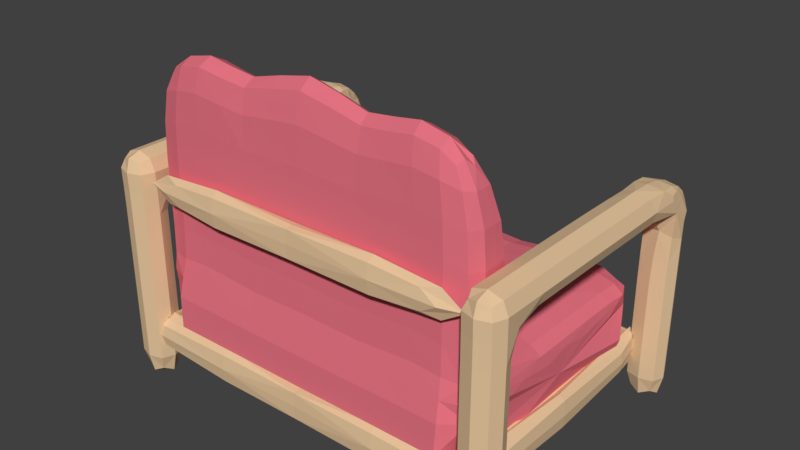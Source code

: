 # Source: sofa3.blend  (saved by Blender 2.79.0; exported with 4.5.12 LTS)
import bpy
from mathutils import Matrix  # noqa: F401  (used for matrix-valued properties, if any)

bpy.ops.wm.read_factory_settings(use_empty=True)
scene = bpy.context.scene
scene.name = 'Scene'

# ---- collections
col_collection_1 = bpy.data.collections.new('Collection 1'); scene.collection.children.link(col_collection_1)

# ---- materials (node trees are filled in below, after node groups)
mat_material = bpy.data.materials.new('Material')
mat_material.alpha_threshold = 0.0
mat_material.use_transparent_shadow = False
mat_material.diffuse_color = (0.7962, 0.5624, 0.3385, 1.0)
mat_material.roughness = 0.5
mat_material.line_color = (0.0, 0.0, 0.0, 1.0)
mat_material_001 = bpy.data.materials.new('Material.001')
mat_material_001.alpha_threshold = 0.0
mat_material_001.use_transparent_shadow = False
mat_material_001.diffuse_color = (0.7981, 0.1745, 0.2258, 1.0)
mat_material_001.roughness = 0.5

# ---- material node trees

# ---- world
world_world = bpy.data.worlds.new('World'); scene.world = world_world
world_world.color = (0.05088, 0.05088, 0.05088)
world_world.use_sun_shadow = False
world_world.sun_shadow_jitter_overblur = 0.0
world_world.cycles.sampling_method = 'MANUAL'

# ---- meshes
me_cube = bpy.data.meshes.new('Cube')
me_cube.from_pydata([(2.702, -1.629, 0.1765), (2.702, -1.644, 2.308), (2.96, -1.636, 2.155), (2.702, -1.83, 2.155), (2.702, 1.621, 0.4048), (2.443, -1.636, 2.155), (2.443, -1.118, 2.155), (2.443, -0.4684, 2.155), (2.443, 0.1814, 2.154), (2.439, 1.38, 2.086), (2.96, 0.1814, 2.154), (2.96, -0.4684, 2.155), (2.96, -1.118, 2.155), (2.702, 0.1742, 2.307), (2.702, -0.4756, 2.308), (2.702, -1.125, 2.308), (2.702, 1.445, 0.1767), (2.959, 1.445, 0.4048), (2.96, 1.445, 0.8612), (2.702, 1.269, 0.4048), (2.702, 1.269, 0.8611), (2.702, 1.269, 1.318), (2.702, 0.891, 2.001), (2.702, 0.1886, 2.001), (2.702, -0.4612, 2.003), (2.702, -1.111, 2.003), (2.702, -1.436, 1.775), (2.702, -1.436, 1.318), (2.702, -1.436, 0.8613), (2.702, -1.436, 0.4048), (2.443, -1.629, 0.4048), (2.443, -1.629, 0.8613), (2.443, -1.629, 1.318), (2.443, -1.629, 1.775), (2.702, 1.621, 1.318), (2.702, 1.621, 0.8613), (2.444, 1.445, 0.4048), (2.444, 1.445, 0.8612), (2.443, 1.445, 1.318), (2.702, -1.823, 0.4048), (2.702, -1.823, 0.8613), (2.702, -1.823, 1.318), (2.702, -1.823, 1.775), (2.96, -1.629, 0.4048), (2.96, -1.629, 0.8613), (2.96, -1.629, 1.318), (2.96, -1.629, 1.775), (1.249, 1.495, 0.6401), (2.498, 1.398, 0.6401), (1.249, 1.301, 0.6401), (1.249, 1.398, 0.4713), (1.249, 1.398, 0.8088), (1.249, -1.566, 0.6401), (2.498, -1.67, 0.6401), (1.249, -1.773, 0.6401), (1.249, -1.67, 0.4713), (1.249, -1.67, 0.8088), (1.23, -1.561, 2.068), (2.46, -1.665, 2.068), (1.23, -1.764, 2.068), (1.23, -1.662, 1.899), (1.23, -1.662, 2.236), (2.545, -1.692, 0.6401), (2.442, -0.1707, 0.6549), (2.545, 1.366, 0.6549), (2.649, -0.1551, 0.6401), (2.545, -0.1707, 0.4861), (2.545, -0.1551, 0.8088), (0.3976, -0.1778, 0.4928), (2.441, -0.1551, 0.8088), (1.249, -1.566, 0.8088), (1.249, 1.301, 0.8088), (2.102, -1.692, 0.8051), (0.3765, 1.361, 0.8267), (2.497, -0.09896, 0.9719), (0.3768, 1.367, 1.23), (2.48, 1.072, 1.242), (0.3714, 1.084, 1.345), (0.3714, 0.395, 1.382), (2.479, 0.4095, 1.26), (2.018, 0.4046, 1.391), (1.17, 0.402, 1.399), (2.011, 1.09, 1.358), (1.161, 1.089, 1.364), (2.033, 1.374, 1.238), (1.171, 1.374, 1.239), (0.4314, -1.629, 1.254), (1.294, -1.629, 1.264), (2.033, 1.375, 0.8167), (1.17, 1.368, 0.8234), (0.4309, -1.692, 0.8051), (1.293, -1.692, 0.8051), (2.039, -0.1672, 0.4828), (1.216, -0.1743, 0.4895), (2.47, -1.242, 1.266), (2.103, -1.629, 1.262), (1.161, -0.8787, 1.696), (2.072, -1.566, 1.693), (0.3714, -0.8792, 1.677), (2.002, -0.8776, 1.691), (1.275, -1.566, 1.696), (2.434, -1.067, 1.651), (0.4253, -1.566, 1.677), (2.443, -1.376, 1.653), (0.3714, -0.9366, 2.303), (1.161, -0.936, 2.322), (1.275, -1.566, 2.322), (2.434, -1.096, 2.277), (2.002, -0.935, 2.317), (2.443, -1.376, 2.279), (0.4253, -1.566, 2.303), (2.072, -1.566, 2.319), (2.316, -1.21, 2.839), (1.93, -1.102, 2.898), (2.324, -1.404, 2.841), (0.4443, -1.541, 2.913), (1.992, -1.552, 2.9), (0.3961, -1.092, 2.913), (1.172, -1.101, 2.903), (1.274, -1.55, 2.903), (1.949, -1.369, 3.146), (1.228, -1.371, 3.165), (0.4421, -1.353, 3.204), (2.691, 1.492, 2.148), (2.953, 1.207, 2.22), (2.436, 1.207, 2.22), (2.443, 1.539, 1.973), (2.691, 1.2, 2.267), (2.702, 1.595, 1.958), (2.96, 1.445, 1.318), (2.702, 0.7424, 2.307), (2.96, 0.8167, 2.154), (2.96, 1.158, 2.146), (2.96, 1.445, 1.735), (2.954, 1.368, 2.107), (2.443, 0.9592, 2.124), (2.443, 1.412, 1.824), (2.702, 1.621, 1.696), (2.753, 1.269, 1.82), (2.96, 1.486, 1.973), (1.17, -0.448, 1.399), (2.013, -0.4464, 1.393), (2.474, -0.4529, 1.254), (0.3714, -0.4545, 1.382), (-2.702, -1.629, 0.1765), (-2.702, -1.644, 2.308), (-2.96, -1.636, 2.155), (-2.702, -1.83, 2.155), (-2.702, 1.621, 0.4048), (-2.443, -1.636, 2.155), (-2.443, -1.118, 2.155), (-2.443, -0.4684, 2.155), (-2.443, 0.1814, 2.154), (-2.439, 1.38, 2.086), (-2.96, 0.1814, 2.154), (-2.96, -0.4684, 2.155), (-2.96, -1.118, 2.155), (-2.702, 0.1742, 2.307), (-2.702, -0.4756, 2.308), (-2.702, -1.125, 2.308), (-2.702, 1.445, 0.1767), (-2.959, 1.445, 0.4048), (-2.96, 1.445, 0.8612), (-2.702, 1.269, 0.4048), (-2.702, 1.269, 0.8611), (-2.702, 1.269, 1.318), (-2.702, 0.891, 2.001), (-2.702, 0.1886, 2.001), (-2.702, -0.4612, 2.003), (-2.702, -1.111, 2.003), (-2.702, -1.436, 1.775), (-2.702, -1.436, 1.318), (-2.702, -1.436, 0.8613), (-2.702, -1.436, 0.4048), (-2.443, -1.629, 0.4048), (-2.443, -1.629, 0.8613), (-2.443, -1.629, 1.318), (-2.443, -1.629, 1.775), (-2.702, 1.621, 1.318), (-2.702, 1.621, 0.8613), (-2.444, 1.445, 0.4048), (-2.444, 1.445, 0.8612), (-2.443, 1.445, 1.318), (-2.702, -1.823, 0.4048), (-2.702, -1.823, 0.8613), (-2.702, -1.823, 1.318), (-2.702, -1.823, 1.775), (-2.96, -1.629, 0.4048), (-2.96, -1.629, 0.8613), (-2.96, -1.629, 1.318), (-2.96, -1.629, 1.775), (0.0, 1.398, 0.6401), (-1.249, 1.495, 0.6401), (-2.498, 1.398, 0.6401), (-1.249, 1.301, 0.6401), (-1.249, 1.398, 0.4713), (-1.249, 1.398, 0.8088), (0.0, -1.67, 0.6401), (-1.249, -1.566, 0.6401), (-2.498, -1.67, 0.6401), (-1.249, -1.773, 0.6401), (-1.249, -1.67, 0.4713), (-1.249, -1.67, 0.8088), (0.0, -1.66, 2.068), (-1.23, -1.561, 2.068), (-2.46, -1.665, 2.068), (-1.23, -1.764, 2.068), (-1.23, -1.662, 1.899), (-1.23, -1.662, 2.236), (-2.545, -1.692, 0.6401), (-2.442, -0.1707, 0.6549), (-2.545, 1.366, 0.6549), (-2.649, -0.1551, 0.6401), (-2.545, -0.1707, 0.4861), (-2.545, -0.1551, 0.8088), (-0.3976, -0.1778, 0.4928), (-2.441, -0.1551, 0.8088), (-1.249, -1.566, 0.8088), (-1.249, 1.301, 0.8088), (-2.102, -1.692, 0.8051), (-0.3765, 1.361, 0.8267), (-2.497, -0.09896, 0.9719), (-0.3768, 1.367, 1.23), (-2.48, 1.072, 1.242), (-0.3714, 1.084, 1.345), (-0.3714, 0.395, 1.382), (-2.479, 0.4095, 1.26), (-2.018, 0.4046, 1.391), (-1.17, 0.402, 1.399), (-2.011, 1.09, 1.358), (-1.161, 1.089, 1.364), (-2.033, 1.374, 1.238), (-1.171, 1.374, 1.239), (-0.4314, -1.629, 1.254), (-1.294, -1.629, 1.264), (-2.033, 1.375, 0.8167), (-1.17, 1.368, 0.8234), (-0.4309, -1.692, 0.8051), (-1.293, -1.692, 0.8051), (-2.039, -0.1672, 0.4828), (-1.216, -0.1743, 0.4895), (-2.47, -1.242, 1.266), (-2.103, -1.629, 1.262), (-1.161, -0.8787, 1.696), (-2.072, -1.566, 1.693), (-0.3714, -0.8792, 1.677), (-2.002, -0.8776, 1.691), (-1.275, -1.566, 1.696), (-2.434, -1.067, 1.651), (-0.4253, -1.566, 1.677), (-2.443, -1.376, 1.653), (-0.3714, -0.9366, 2.303), (-1.161, -0.936, 2.322), (-1.275, -1.566, 2.322), (-2.434, -1.096, 2.277), (-2.002, -0.935, 2.317), (-2.443, -1.376, 2.279), (-0.4253, -1.566, 2.303), (-2.072, -1.566, 2.319), (-2.316, -1.21, 2.839), (-1.93, -1.102, 2.898), (-2.324, -1.404, 2.841), (-0.4443, -1.541, 2.913), (-1.992, -1.552, 2.9), (-0.3961, -1.092, 2.913), (-1.172, -1.101, 2.903), (-1.274, -1.55, 2.903), (-1.949, -1.369, 3.146), (-1.228, -1.371, 3.165), (-0.4421, -1.353, 3.204), (-2.691, 1.492, 2.148), (-2.953, 1.207, 2.22), (-2.436, 1.207, 2.22), (-2.443, 1.539, 1.973), (-2.691, 1.2, 2.267), (-2.702, 1.595, 1.958), (-2.96, 1.445, 1.318), (-2.702, 0.7424, 2.307), (-2.96, 0.8167, 2.154), (-2.96, 1.158, 2.146), (-2.96, 1.445, 1.735), (-2.954, 1.368, 2.107), (-2.443, 0.9592, 2.124), (-2.443, 1.412, 1.824), (-2.702, 1.621, 1.696), (-2.753, 1.269, 1.82), (-2.96, 1.486, 1.973), (-1.17, -0.448, 1.399), (-2.013, -0.4464, 1.393), (-2.474, -0.4529, 1.254), (-0.3714, -0.4545, 1.382), (2.895, -1.629, 0.2335), (2.702, 1.577, 0.2336), (2.702, -1.774, 0.2335), (2.895, -1.781, 2.155), (2.508, 1.445, 0.2337), (2.508, -1.781, 2.155), (2.895, -1.642, 2.27), (2.702, -1.787, 2.27), (2.895, 1.445, 0.2337), (2.508, -1.629, 0.2335), (2.895, 0.176, 2.269), (2.895, -0.4738, 2.27), (2.895, -1.124, 2.27), (2.508, -1.642, 2.27), (2.508, -1.124, 2.27), (2.508, -0.4738, 2.27), (2.508, 0.176, 2.269), (2.508, -1.484, 0.4048), (2.509, 1.313, 0.4048), (2.895, 1.313, 0.4048), (2.895, -1.484, 0.4048), (2.702, 0.4787, 2.306), (2.702, -0.1507, 2.308), (2.702, -0.8005, 2.308), (2.702, -1.417, 2.308), (2.702, 1.313, 0.2339), (2.702, -1.484, 0.2335), (2.895, 1.577, 0.4048), (2.895, 1.577, 0.8613), (2.895, 1.577, 1.318), (2.895, -1.774, 0.4048), (2.895, -1.774, 0.8613), (2.895, -1.774, 1.318), (2.895, -1.774, 1.775), (2.508, -1.774, 0.4048), (2.508, -1.774, 0.8613), (2.508, -1.774, 1.318), (2.508, -1.774, 1.775), (2.508, 1.577, 0.4048), (2.508, 1.577, 0.8613), (2.508, 1.577, 1.318), (2.443, -1.41, 2.155), (2.508, -1.484, 1.775), (2.508, -1.484, 1.318), (2.508, -1.484, 0.8613), (2.443, -0.7933, 2.155), (2.443, -0.1435, 2.155), (2.443, 0.5383, 2.146), (2.521, 1.305, 1.798), (2.508, 1.313, 1.318), (2.508, 1.313, 0.8611), (2.895, 1.313, 1.318), (2.895, 1.313, 0.8611), (2.96, 0.5027, 2.153), (2.96, -0.1435, 2.155), (2.96, -0.7933, 2.155), (2.96, -1.41, 2.155), (2.895, -1.484, 1.775), (2.895, -1.484, 1.318), (2.895, -1.484, 0.8613), (2.895, -1.113, 2.041), (2.895, -0.463, 2.041), (2.895, 0.1868, 2.04), (2.895, 0.8725, 2.04), (2.959, 1.445, 0.6329), (2.96, 1.445, 1.09), (2.702, 1.269, 0.6327), (2.702, 1.269, 1.09), (2.508, 0.9081, 2.032), (2.715, 1.269, 1.558), (2.715, 1.174, 1.957), (2.702, 0.5267, 2.001), (2.508, 0.1868, 2.04), (2.702, -0.1363, 2.002), (2.702, -0.7861, 2.003), (2.702, -1.355, 1.946), (2.508, -0.463, 2.041), (2.702, -1.436, 1.546), (2.702, -1.436, 1.09), (2.702, -1.436, 0.633), (2.508, -1.113, 2.041), (2.443, -1.629, 0.633), (2.443, -1.629, 1.09), (2.443, -1.629, 1.546), (2.443, -1.631, 1.984), (2.702, 1.621, 1.527), (2.702, 1.621, 1.09), (2.702, 1.621, 0.633), (2.444, 1.445, 0.6329), (2.444, 1.445, 1.09), (2.443, 1.437, 1.559), (2.702, -1.823, 0.633), (2.702, -1.823, 1.09), (2.702, -1.823, 1.546), (2.702, -1.824, 1.984), (2.96, -1.629, 0.633), (2.96, -1.629, 1.09), (2.96, -1.629, 1.546), (2.96, -1.631, 1.984), (0.0, 1.398, 0.505), (0.0, 1.321, 0.6401), (0.0, 1.398, 0.7751), (0.0, 1.475, 0.6401), (1.249, 1.47, 0.5135), (1.249, 1.47, 0.7667), (2.185, 1.47, 0.6401), (2.463, 1.398, 0.5135), (2.463, 1.398, 0.7667), (2.185, 1.325, 0.6401), (1.249, 1.325, 0.5135), (1.249, 1.321, 0.7751), (0.0, -1.67, 0.505), (0.0, -1.753, 0.6401), (0.0, -1.67, 0.7751), (0.0, -1.586, 0.6401), (1.249, -1.592, 0.5135), (1.249, -1.586, 0.7751), (2.185, -1.592, 0.6401), (2.855, -1.67, 0.5135), (2.855, -1.67, 0.7667), (2.855, -1.747, 0.6401), (1.249, -1.747, 0.5135), (1.249, -1.747, 0.7667), (0.0, -1.661, 1.933), (0.0, -1.743, 2.068), (0.0, -1.661, 2.203), (0.0, -1.579, 2.068), (1.23, -1.586, 1.941), (1.23, -1.586, 2.194), (2.152, -1.59, 2.068), (2.152, -1.664, 1.941), (2.152, -1.664, 2.194), (2.152, -1.739, 2.068), (1.23, -1.738, 1.941), (1.23, -1.738, 2.194), (2.545, -1.312, 0.5172), (2.623, -1.467, 0.6401), (2.545, -1.467, 0.7667), (2.467, -1.312, 0.6438), (2.401, -0.1633, 0.5996), (2.462, -0.1582, 0.7781), (2.468, 0.9742, 0.6623), (2.546, 1.261, 0.5357), (2.545, 1.28, 0.7704), (2.623, 0.9937, 0.6438), (2.623, -0.159, 0.5172), (2.623, -0.1551, 0.7667), (0.0, -0.1664, 0.4821), (2.023, 0.9808, 0.572), (0.4193, -1.313, 0.5601), (1.249, 1.301, 0.8088), (1.249, -1.566, 0.8088), (2.441, -0.1551, 0.8088), (2.441, -1.692, 0.8088), (2.441, 1.382, 0.8088), (0.0, -1.566, 0.8088), (2.498, -1.566, 0.8088), (2.498, 1.301, 0.8088), (0.0, 1.301, 0.8088), (0.0, 1.27, 1.403), (2.501, -0.9632, 1.134), (2.044, 1.384, 1.083), (0.4343, -1.676, 1.084), (0.0, -1.692, 0.8051), (2.39, -1.294, 0.8468), (2.563, 0.9747, 0.8646), (0.0, 1.392, 0.8159), (2.017, 1.294, 1.317), (0.4268, -1.581, 1.418), (0.0, -1.629, 1.258), (2.368, 1.263, 1.231), (0.0, 1.399, 1.233), (2.503, 0.7853, 1.136), (2.345, 1.07, 1.31), (0.0, 1.098, 1.352), (0.3714, 0.7798, 1.366), (2.481, 0.7907, 1.257), (0.3789, 0.964, 0.5871), (1.176, 0.9702, 0.5821), (2.07, -1.311, 0.5576), (1.264, -1.313, 0.5593), (0.3794, 1.374, 1.084), (1.176, 1.382, 1.085), (2.119, -1.676, 1.086), (1.303, -1.676, 1.087), (0.3727, 1.287, 1.304), (1.163, 1.294, 1.32), (1.28, -1.581, 1.434), (2.013, 0.7859, 1.377), (1.163, 0.7833, 1.385), (2.45, -1.342, 1.403), (1.582, 1.105, 1.379), (0.7544, 1.072, 1.343), (1.595, 1.41, 1.246), (0.7637, 1.337, 1.229), (0.8627, -1.629, 1.253), (1.712, -1.629, 1.272), (1.594, 1.405, 0.8092), (0.7631, 1.331, 0.8367), (0.8618, -1.692, 0.8051), (1.711, -1.692, 0.8051), (1.632, -0.1595, 0.4754), (0.801, -0.1882, 0.5028), (2.502, -0.3371, 1.139), (2.337, -0.4786, 1.332), (0.0, -0.4264, 1.396), (1.594, -0.4162, 1.421), (0.7567, -0.481, 1.372), (1.163, -0.771, 1.468), (2.005, -0.7698, 1.463), (2.472, -0.8659, 1.255), (0.3714, -0.7731, 1.449), (2.443, -1.111, 1.401), (2.384, -1.532, 1.254), (2.425, -0.8929, 1.344), (2.08, -1.581, 1.432), (0.4253, -1.566, 1.987), (1.275, -1.566, 2.006), (2.443, -1.376, 1.963), (1.161, -0.893, 2.006), (2.002, -0.8919, 2.001), (0.3714, -0.8936, 1.987), (2.434, -1.074, 1.961), (2.072, -1.566, 2.003), (1.58, -0.8423, 1.712), (0.7544, -0.9149, 1.674), (1.687, -1.566, 1.712), (2.351, -1.518, 1.664), (0.0, -0.8434, 1.685), (2.321, -0.9605, 1.661), (0.8504, -1.566, 1.674), (2.441, -1.204, 1.651), (0.0, -1.566, 1.685), (0.43, -1.56, 2.615), (1.275, -1.562, 2.626), (2.414, -1.383, 2.579), (1.163, -1.006, 2.626), (1.984, -1.005, 2.621), (0.3776, -1.004, 2.615), (2.405, -1.139, 2.577), (2.052, -1.562, 2.624), (0.7544, -0.9723, 2.3), (0.0, -0.9008, 2.311), (1.58, -0.8997, 2.338), (0.8504, -1.566, 2.3), (1.687, -1.566, 2.338), (2.441, -1.211, 2.277), (2.321, -1.011, 2.287), (2.351, -1.518, 2.29), (0.0, -1.566, 2.311), (0.4532, -1.482, 3.131), (1.262, -1.498, 3.099), (2.171, -1.409, 3.039), (1.192, -1.222, 3.099), (1.898, -1.223, 3.092), (0.42, -1.206, 3.131), (2.165, -1.293, 3.037), (1.941, -1.5, 3.093), (2.322, -1.286, 2.839), (2.215, -1.156, 2.854), (1.551, -1.074, 2.929), (2.241, -1.511, 2.857), (0.0, -1.542, 2.945), (0.8739, -1.542, 2.878), (1.646, -1.556, 2.929), (0.7882, -1.125, 2.878), (0.0, -1.061, 2.945), (1.58, -1.368, 3.198), (0.8596, -1.369, 3.137), (0.0, -1.341, 3.261), (2.443, 1.227, 1.989), (2.895, 1.568, 1.962), (2.951, 1.302, 2.17), (2.885, 1.202, 2.255), (2.958, 1.143, 2.201), (2.442, 1.093, 2.195), (2.498, 1.202, 2.255), (2.435, 1.305, 2.165), (2.442, 1.479, 2.033), (2.508, 1.581, 1.962), (2.443, 1.5, 1.911), (2.699, 0.9785, 2.297), (2.686, 1.381, 2.217), (2.702, 1.614, 1.836), (2.699, 1.556, 2.062), (2.886, 1.461, 2.138), (2.96, 1.244, 2.065), (2.499, 1.464, 2.132), (2.442, 1.207, 2.085), (2.442, 1.372, 1.979), (2.96, 1.445, 1.536), (2.895, 1.577, 1.706), (2.508, 1.569, 1.728), (2.908, 1.313, 1.776), (2.508, 0.7966, 2.261), (2.895, 0.761, 2.269), (2.96, 1.057, 2.153), (2.96, 1.244, 2.065), (2.96, 1.455, 1.889), (2.958, 1.423, 2.038), (2.96, 1.269, 2.003), (2.504, 0.2997, 1.149), (2.344, 0.391, 1.331), (0.0, 0.4077, 1.396), (1.596, 0.4188, 1.42), (0.7567, 0.3841, 1.372), (1.175, -0.02012, 1.405), (2.02, -0.01803, 1.398), (2.477, -0.0217, 1.257), (0.3714, -0.02973, 1.388), (-2.895, -1.629, 0.2335), (-2.702, 1.577, 0.2336), (-2.702, -1.774, 0.2335), (-2.895, -1.781, 2.155), (-2.508, 1.445, 0.2337), (-2.508, -1.781, 2.155), (-2.895, -1.642, 2.27), (-2.702, -1.787, 2.27), (-2.895, 1.445, 0.2337), (-2.508, -1.629, 0.2335), (-2.895, 0.176, 2.269), (-2.895, -0.4738, 2.27), (-2.895, -1.124, 2.27), (-2.508, -1.642, 2.27), (-2.508, -1.124, 2.27), (-2.508, -0.4738, 2.27), (-2.508, 0.176, 2.269), (-2.508, -1.484, 0.4048), (-2.509, 1.313, 0.4048), (-2.895, 1.313, 0.4048), (-2.895, -1.484, 0.4048), (-2.702, 0.4787, 2.306), (-2.702, -0.1507, 2.308), (-2.702, -0.8005, 2.308), (-2.702, -1.417, 2.308), (-2.702, 1.313, 0.2339), (-2.702, -1.484, 0.2335), (-2.895, 1.577, 0.4048), (-2.895, 1.577, 0.8613), (-2.895, 1.577, 1.318), (-2.895, -1.774, 0.4048), (-2.895, -1.774, 0.8613), (-2.895, -1.774, 1.318), (-2.895, -1.774, 1.775), (-2.508, -1.774, 0.4048), (-2.508, -1.774, 0.8613), (-2.508, -1.774, 1.318), (-2.508, -1.774, 1.775), (-2.508, 1.577, 0.4048), (-2.508, 1.577, 0.8613), (-2.508, 1.577, 1.318), (-2.443, -1.41, 2.155), (-2.508, -1.484, 1.775), (-2.508, -1.484, 1.318), (-2.508, -1.484, 0.8613), (-2.443, -0.7933, 2.155), (-2.443, -0.1435, 2.155), (-2.443, 0.5383, 2.146), (-2.521, 1.305, 1.798), (-2.508, 1.313, 1.318), (-2.508, 1.313, 0.8611), (-2.895, 1.313, 1.318), (-2.895, 1.313, 0.8611), (-2.96, 0.5027, 2.153), (-2.96, -0.1435, 2.155), (-2.96, -0.7933, 2.155), (-2.96, -1.41, 2.155), (-2.895, -1.484, 1.775), (-2.895, -1.484, 1.318), (-2.895, -1.484, 0.8613), (-2.895, -1.113, 2.041), (-2.895, -0.463, 2.041), (-2.895, 0.1868, 2.04), (-2.895, 0.8725, 2.04), (-2.959, 1.445, 0.6329), (-2.96, 1.445, 1.09), (-2.702, 1.269, 0.6327), (-2.702, 1.269, 1.09), (-2.508, 0.9081, 2.032), (-2.715, 1.269, 1.558), (-2.715, 1.174, 1.957), (-2.702, 0.5267, 2.001), (-2.508, 0.1868, 2.04), (-2.702, -0.1363, 2.002), (-2.702, -0.7861, 2.003), (-2.702, -1.355, 1.946), (-2.508, -0.463, 2.041), (-2.702, -1.436, 1.546), (-2.702, -1.436, 1.09), (-2.702, -1.436, 0.633), (-2.508, -1.113, 2.041), (-2.443, -1.629, 0.633), (-2.443, -1.629, 1.09), (-2.443, -1.629, 1.546), (-2.443, -1.631, 1.984), (-2.702, 1.621, 1.527), (-2.702, 1.621, 1.09), (-2.702, 1.621, 0.633), (-2.444, 1.445, 0.6329), (-2.444, 1.445, 1.09), (-2.443, 1.437, 1.559), (-2.702, -1.823, 0.633), (-2.702, -1.823, 1.09), (-2.702, -1.823, 1.546), (-2.702, -1.824, 1.984), (-2.96, -1.629, 0.633), (-2.96, -1.629, 1.09), (-2.96, -1.629, 1.546), (-2.96, -1.631, 1.984), (-1.249, 1.47, 0.5135), (-1.249, 1.47, 0.7667), (-2.185, 1.47, 0.6401), (-2.185, 1.398, 0.5135), (-2.185, 1.398, 0.7667), (-2.185, 1.325, 0.6401), (-1.249, 1.325, 0.5135), (-1.249, 1.321, 0.7751), (-1.249, -1.592, 0.5135), (-1.249, -1.586, 0.7751), (-2.185, -1.592, 0.6401), (-2.855, -1.67, 0.5135), (-2.855, -1.67, 0.7667), (-2.855, -1.747, 0.6401), (-1.249, -1.747, 0.5135), (-1.249, -1.747, 0.7667), (-1.23, -1.586, 1.941), (-1.23, -1.586, 2.194), (-2.152, -1.59, 2.068), (-2.152, -1.664, 1.941), (-2.152, -1.664, 2.194), (-2.152, -1.739, 2.068), (-1.23, -1.738, 1.941), (-1.23, -1.738, 2.194), (-2.545, -1.6, 0.5172), (-2.618, -1.004, 0.6478), (-2.545, -1.503, 0.7667), (-2.467, -1.312, 0.6438), (-2.401, -0.1633, 0.5996), (-2.462, -0.1582, 0.7781), (-2.468, 0.9742, 0.6623), (-2.539, 1.399, 0.5396), (-2.545, 1.372, 0.7704), (-2.623, 0.9937, 0.6438), (-2.623, -0.159, 0.5172), (-2.623, -0.1551, 0.7667), (-2.023, 0.9808, 0.572), (-0.4193, -1.313, 0.5601), (-1.249, 1.301, 0.8088), (-1.249, -1.566, 0.8088), (-2.441, -0.1551, 0.8088), (-2.441, -1.692, 0.8088), (-2.441, 1.382, 0.8088), (-2.498, -1.566, 0.8088), (-2.498, 1.301, 0.8088), (-2.501, -0.9632, 1.134), (-2.044, 1.384, 1.083), (-0.4343, -1.676, 1.084), (-2.39, -1.294, 0.8468), (-2.471, 0.9619, 0.8562), (-2.017, 1.294, 1.317), (-0.4268, -1.581, 1.418), (-2.368, 1.263, 1.231), (-2.503, 0.7853, 1.136), (-2.345, 1.07, 1.31), (-0.3714, 0.7798, 1.366), (-2.481, 0.7907, 1.257), (-0.3789, 0.964, 0.5871), (-1.176, 0.9702, 0.5821), (-2.07, -1.311, 0.5576), (-1.264, -1.313, 0.5593), (-0.3794, 1.374, 1.084), (-1.176, 1.382, 1.085), (-2.119, -1.676, 1.086), (-1.303, -1.676, 1.087), (-0.3727, 1.287, 1.304), (-1.163, 1.294, 1.32), (-1.28, -1.581, 1.434), (-2.013, 0.7859, 1.377), (-1.163, 0.7833, 1.385), (-2.45, -1.342, 1.403), (-1.582, 1.105, 1.379), (-0.7544, 1.072, 1.343), (-1.595, 1.41, 1.246), (-0.7637, 1.337, 1.229), (-0.8627, -1.629, 1.253), (-1.712, -1.629, 1.272), (-1.594, 1.405, 0.8092), (-0.7631, 1.331, 0.8367), (-0.8618, -1.692, 0.8051), (-1.711, -1.692, 0.8051), (-1.632, -0.1595, 0.4754), (-0.801, -0.1882, 0.5028), (-2.502, -0.3371, 1.139), (-2.337, -0.4786, 1.332), (-1.594, -0.4162, 1.421), (-0.7567, -0.481, 1.372), (-1.163, -0.771, 1.468), (-2.005, -0.7698, 1.463), (-2.472, -0.8659, 1.255), (-0.3714, -0.7731, 1.449), (-2.443, -1.111, 1.401), (-2.384, -1.532, 1.254), (-2.425, -0.8929, 1.344), (-2.08, -1.581, 1.432), (-0.4253, -1.566, 1.987), (-1.275, -1.566, 2.006), (-2.443, -1.376, 1.963), (-1.161, -0.893, 2.006), (-2.002, -0.8919, 2.001), (-0.3714, -0.8936, 1.987), (-2.434, -1.074, 1.961), (-2.072, -1.566, 2.003), (-1.58, -0.8423, 1.712), (-0.7544, -0.9149, 1.674), (-1.687, -1.566, 1.712), (-2.351, -1.518, 1.664), (-2.321, -0.9605, 1.661), (-0.8504, -1.566, 1.674), (-2.441, -1.204, 1.651), (-0.43, -1.56, 2.615), (-1.275, -1.562, 2.626), (-2.414, -1.383, 2.579), (-1.163, -1.006, 2.626), (-1.984, -1.005, 2.621), (-0.3776, -1.004, 2.615), (-2.405, -1.139, 2.577), (-2.052, -1.562, 2.624), (-0.7544, -0.9723, 2.3), (-1.58, -0.8997, 2.338), (-0.8504, -1.566, 2.3), (-1.687, -1.566, 2.338), (-2.441, -1.211, 2.277), (-2.321, -1.011, 2.287), (-2.351, -1.518, 2.29), (-0.4532, -1.482, 3.131), (-1.262, -1.498, 3.099), (-2.171, -1.409, 3.039), (-1.192, -1.222, 3.099), (-1.898, -1.223, 3.092), (-0.42, -1.206, 3.131), (-2.165, -1.293, 3.037), (-1.941, -1.5, 3.093), (-2.322, -1.286, 2.839), (-2.215, -1.156, 2.854), (-1.551, -1.074, 2.929), (-2.241, -1.511, 2.857), (-0.8739, -1.542, 2.878), (-1.646, -1.556, 2.929), (-0.7882, -1.125, 2.878), (-1.58, -1.368, 3.198), (-0.8596, -1.369, 3.137), (-2.443, 1.227, 1.989), (-2.895, 1.568, 1.962), (-2.951, 1.302, 2.17), (-2.885, 1.202, 2.255), (-2.958, 1.143, 2.201), (-2.442, 1.093, 2.195), (-2.498, 1.202, 2.255), (-2.435, 1.305, 2.165), (-2.442, 1.479, 2.033), (-2.508, 1.581, 1.962), (-2.443, 1.5, 1.911), (-2.699, 0.9785, 2.297), (-2.686, 1.381, 2.217), (-2.702, 1.614, 1.836), (-2.699, 1.556, 2.062), (-2.886, 1.461, 2.138), (-2.96, 1.244, 2.065), (-2.499, 1.464, 2.132), (-2.442, 1.207, 2.085), (-2.442, 1.372, 1.979), (-2.96, 1.445, 1.536), (-2.895, 1.577, 1.706), (-2.508, 1.569, 1.728), (-2.908, 1.313, 1.776), (-2.508, 0.7966, 2.261), (-2.895, 0.761, 2.269), (-2.96, 1.057, 2.153), (-2.96, 1.244, 2.065), (-2.96, 1.455, 1.889), (-2.958, 1.423, 2.038), (-2.96, 1.269, 2.003), (-2.504, 0.2997, 1.149), (-2.344, 0.391, 1.331), (-1.596, 0.4188, 1.42), (-0.7567, 0.3841, 1.372), (-1.175, -0.02012, 1.405), (-2.02, -0.01803, 1.398), (-2.477, -0.0217, 1.257), (-0.3714, -0.02973, 1.388), (2.845, 1.542, 0.278), (2.845, -1.737, 0.2779), (2.558, -1.737, 0.2779), (2.558, 1.542, 0.278), (2.845, -1.748, 2.24), (2.558, -1.748, 2.24), (2.845, 1.347, 0.2781), (2.845, -1.522, 0.2779), (2.558, -1.522, 0.2779), (2.559, 1.347, 0.2781), (2.895, 0.4847, 2.268), (2.895, -0.1489, 2.27), (2.895, -0.7987, 2.27), (2.895, -1.416, 2.27), (2.508, -1.416, 2.27), (2.508, -0.7987, 2.27), (2.508, -0.1489, 2.27), (2.508, 0.4936, 2.266), (2.895, 1.577, 0.633), (2.895, 1.577, 1.09), (2.895, 1.577, 1.529), (2.895, -1.774, 0.633), (2.895, -1.774, 1.09), (2.895, -1.774, 1.546), (2.895, -1.776, 1.984), (2.508, -1.774, 0.633), (2.508, -1.774, 1.09), (2.508, -1.774, 1.546), (2.508, -1.776, 1.984), (2.508, 1.577, 0.633), (2.508, 1.577, 1.09), (2.508, 1.575, 1.535), (2.485, -1.416, 1.991), (2.508, -1.484, 1.546), (2.508, -1.484, 1.09), (2.508, -1.484, 0.633), (2.508, -0.7879, 2.041), (2.508, -0.1381, 2.041), (2.508, 0.5296, 2.037), (2.511, 1.187, 1.959), (2.511, 1.311, 1.552), (2.508, 1.313, 1.09), (2.509, 1.313, 0.6327), (2.96, 1.262, 2.018), (2.898, 1.313, 1.547), (2.895, 1.313, 1.09), (2.895, 1.313, 0.6327), (2.895, 0.5207, 2.039), (2.895, -0.1381, 2.041), (2.895, -0.7879, 2.041), (2.918, -1.416, 1.991), (2.895, -1.484, 1.546), (2.895, -1.484, 1.09), (2.895, -1.484, 0.633), (1.943, 1.344, 0.5463), (2.498, 1.301, 0.8088), (2.22, 1.452, 0.5463), (1.943, 1.452, 0.7338), (2.538, -1.727, 0.5463), (2.538, -1.727, 0.7338), (1.943, -1.612, 0.5463), (2.498, -1.566, 0.8088), (1.913, -1.72, 1.974), (1.913, -1.72, 2.161), (1.913, -1.608, 1.974), (1.913, -1.608, 2.161), (2.603, -1.47, 0.548), (2.603, -1.469, 0.7338), (2.407, -1.366, 0.5543), (2.441, -1.692, 0.8088), (2.603, 0.9748, 0.5562), (2.603, 0.9834, 0.7355), (2.401, 1.014, 0.5878), (2.441, 1.382, 0.8088), (2.185, 1.301, 0.8088), (2.185, -1.566, 0.8088), (2.441, -1.308, 0.8088), (2.441, 0.9976, 0.8088), (2.405, -1.498, 1.096), (2.422, 1.195, 1.097), (2.266, 1.219, 1.288), (2.499, 0.6801, 1.189), (2.344, 0.7775, 1.324), (0.7677, 0.9435, 0.602), (1.597, 0.998, 0.5609), (1.678, -1.309, 0.5558), (0.8401, -1.316, 0.5626), (0.7682, 1.34, 1.086), (1.601, 1.423, 1.083), (1.724, -1.676, 1.089), (0.8686, -1.676, 1.084), (0.7567, 1.266, 1.302), (1.585, 1.32, 1.333), (1.693, -1.581, 1.449), (0.8535, -1.581, 1.415), (1.586, 0.7949, 1.401), (0.7549, 0.7715, 1.362), (2.496, -0.7634, 1.18), (2.425, -0.9208, 1.344), (1.583, -0.7358, 1.485), (0.7549, -0.8064, 1.445), (2.359, -1.522, 1.408), (2.443, -1.216, 1.472), (2.425, -0.865, 1.344), (1.687, -1.566, 2.022), (0.8504, -1.566, 1.984), (2.321, -0.9731, 1.971), (1.58, -0.8567, 2.022), (0.7544, -0.9293, 1.984), (2.351, -1.518, 1.974), (2.441, -1.205, 1.961), (1.677, -1.563, 2.645), (0.8563, -1.56, 2.604), (2.295, -1.072, 2.588), (1.573, -0.972, 2.645), (0.7628, -1.039, 2.604), (2.323, -1.516, 2.591), (2.411, -1.233, 2.577), (1.61, -1.505, 3.133), (0.882, -1.487, 3.072), (2.102, -1.223, 3.005), (1.544, -1.206, 3.132), (0.8229, -1.234, 3.072), (2.128, -1.484, 3.007), (2.227, -1.33, 2.982), (2.96, 1.262, 2.018), (2.443, 1.275, 2.02), (2.895, 1.574, 1.849), (2.893, 1.523, 2.056), (2.881, 1.361, 2.205), (2.917, 1.012, 2.267), (2.96, 1.232, 2.096), (2.506, 1.007, 2.272), (2.494, 1.362, 2.204), (2.44, 1.208, 2.15), (2.506, 1.537, 2.054), (2.508, 1.586, 1.855), (2.443, 1.452, 1.979), (2.498, -0.01045, 1.189), (2.341, -0.04309, 1.333), (1.602, 0.005583, 1.429), (0.7578, -0.0477, 1.375), (-2.845, 1.542, 0.278), (-2.845, -1.737, 0.2779), (-2.558, -1.737, 0.2779), (-2.558, 1.542, 0.278), (-2.845, -1.748, 2.24), (-2.558, -1.748, 2.24), (-2.845, 1.347, 0.2781), (-2.845, -1.522, 0.2779), (-2.558, -1.522, 0.2779), (-2.559, 1.347, 0.2781), (-2.895, 0.4847, 2.268), (-2.895, -0.1489, 2.27), (-2.895, -0.7987, 2.27), (-2.895, -1.416, 2.27), (-2.508, -1.416, 2.27), (-2.508, -0.7987, 2.27), (-2.508, -0.1489, 2.27), (-2.508, 0.4936, 2.266), (-2.895, 1.577, 0.633), (-2.895, 1.577, 1.09), (-2.895, 1.577, 1.529), (-2.895, -1.774, 0.633), (-2.895, -1.774, 1.09), (-2.895, -1.774, 1.546), (-2.895, -1.776, 1.984), (-2.508, -1.774, 0.633), (-2.508, -1.774, 1.09), (-2.508, -1.774, 1.546), (-2.508, -1.776, 1.984), (-2.508, 1.577, 0.633), (-2.508, 1.577, 1.09), (-2.508, 1.575, 1.535), (-2.485, -1.416, 1.991), (-2.508, -1.484, 1.546), (-2.508, -1.484, 1.09), (-2.508, -1.484, 0.633), (-2.508, -0.7879, 2.041), (-2.508, -0.1381, 2.041), (-2.508, 0.5296, 2.037), (-2.511, 1.187, 1.959), (-2.511, 1.311, 1.552), (-2.508, 1.313, 1.09), (-2.509, 1.313, 0.6327), (-2.96, 1.262, 2.018), (-2.898, 1.313, 1.547), (-2.895, 1.313, 1.09), (-2.895, 1.313, 0.6327), (-2.895, 0.5207, 2.039), (-2.895, -0.1381, 2.041), (-2.895, -0.7879, 2.041), (-2.918, -1.416, 1.991), (-2.895, -1.484, 1.546), (-2.895, -1.484, 1.09), (-2.895, -1.484, 0.633), (0.0, 1.328, 0.5177), (-6.812e-09, 1.317, 0.7809), (0.0, 1.468, 0.5177), (0.0, 1.468, 0.7624), (-1.943, 1.344, 0.5463), (-2.498, 1.301, 0.8088), (-1.943, 1.452, 0.5463), (-1.943, 1.452, 0.7338), (0.0, -1.745, 0.5177), (0.0, -1.745, 0.7624), (0.0, -1.594, 0.5177), (-6.812e-09, -1.583, 0.7809), (-2.538, -1.727, 0.5463), (-2.538, -1.727, 0.7338), (-1.943, -1.612, 0.5463), (-2.498, -1.566, 0.8088), (0.0, -1.735, 1.945), (0.0, -1.735, 2.19), (0.0, -1.587, 1.945), (0.0, -1.587, 2.19), (-1.913, -1.72, 1.974), (-1.913, -1.72, 2.161), (-1.913, -1.608, 1.974), (-1.913, -1.608, 2.161), (-2.603, -1.011, 0.548), (-2.603, -1.009, 0.7338), (-2.407, -1.366, 0.5543), (-2.441, -1.692, 0.8088), (-2.603, 1.004, 0.5562), (-2.603, 1.005, 0.7355), (-2.401, 1.014, 0.5878), (-2.441, 1.382, 0.8088), (0.0, -1.311, 0.5574), (1.863e-09, 0.9861, 0.5709), (0.0, 1.301, 0.8088), (-2.185, 1.301, 0.8088), (0.0, -1.566, 0.8088), (-2.185, -1.566, 0.8088), (-2.441, -1.308, 0.8088), (-2.441, 0.9976, 0.8088), (0.0, 1.27, 1.403), (0.0, 1.27, 1.403), (-2.405, -1.498, 1.096), (-2.385, 1.195, 1.097), (0.0, -1.676, 1.085), (-1.863e-09, 1.411, 1.082), (-2.266, 1.219, 1.288), (-1.863e-09, -1.581, 1.424), (0.0, 1.31, 1.309), (-2.499, 0.6801, 1.189), (-2.344, 0.7775, 1.324), (1.863e-09, 0.7889, 1.376), (-0.7677, 0.9435, 0.602), (-1.597, 0.998, 0.5609), (-1.678, -1.309, 0.5558), (-0.8401, -1.316, 0.5626), (-0.7682, 1.34, 1.086), (-1.601, 1.423, 1.083), (-1.724, -1.676, 1.089), (-0.8686, -1.676, 1.084), (-0.7567, 1.266, 1.302), (-1.585, 1.32, 1.333), (-1.693, -1.581, 1.449), (-0.8535, -1.581, 1.415), (-1.586, 0.7949, 1.401), (-0.7549, 0.7715, 1.362), (-2.496, -0.7634, 1.18), (-2.425, -0.9208, 1.344), (0.0, -0.7392, 1.459), (-1.583, -0.7358, 1.485), (-0.7549, -0.8064, 1.445), (-2.359, -1.522, 1.408), (-2.443, -1.216, 1.472), (-2.425, -0.865, 1.344), (0.0, -1.566, 1.995), (-1.687, -1.566, 2.022), (-0.8504, -1.566, 1.984), (-2.321, -0.9731, 1.971), (0.0, -0.8577, 1.995), (-1.58, -0.8567, 2.022), (-0.7544, -0.9293, 1.984), (-2.351, -1.518, 1.974), (-2.441, -1.205, 1.961), (-1.863e-09, -1.56, 2.629), (-1.677, -1.563, 2.645), (-0.8563, -1.56, 2.604), (-2.295, -1.072, 2.588), (1.863e-09, -0.9694, 2.629), (-1.573, -0.972, 2.645), (-0.7628, -1.039, 2.604), (-2.323, -1.516, 2.591), (-2.411, -1.233, 2.577), (0.0, -1.48, 3.182), (-1.61, -1.505, 3.133), (-0.882, -1.487, 3.072), (-2.102, -1.223, 3.005), (0.0, -1.182, 3.182), (-1.544, -1.206, 3.132), (-0.8229, -1.234, 3.072), (-2.128, -1.484, 3.007), (-2.227, -1.33, 2.982), (-2.96, 1.262, 2.018), (-2.443, 1.275, 2.02), (-2.895, 1.574, 1.849), (-2.893, 1.523, 2.056), (-2.881, 1.361, 2.205), (-2.917, 1.012, 2.267), (-2.96, 1.232, 2.096), (-2.506, 1.007, 2.272), (-2.494, 1.362, 2.204), (-2.44, 1.208, 2.15), (-2.506, 1.537, 2.054), (-2.508, 1.586, 1.855), (-2.443, 1.452, 1.979), (-2.498, -0.01045, 1.189), (-2.341, -0.04309, 1.333), (0.0, -0.009358, 1.405), (-1.602, 0.005583, 1.429), (-0.7578, -0.0477, 1.375)], [(1117, 450), (450, 1118), (979, 505), (505, 984), (1144, 793), (793, 1150)], [(0, 317, 888, 291), (0, 291, 882, 293), (0, 293, 883, 300), (0, 300, 889, 317), (1, 297, 894, 315), (1, 315, 895, 304), (1, 304, 886, 298), (1, 298, 885, 297), (2, 389, 931, 347), (2, 347, 894, 297), (2, 297, 885, 294), (2, 294, 905, 389), (3, 385, 905, 294), (3, 294, 885, 298), (3, 298, 886, 296), (3, 296, 909, 385), (4, 378, 899, 318), (4, 318, 881, 292), (4, 292, 884, 329), (4, 329, 910, 378), (5, 375, 909, 296), (5, 296, 886, 304), (5, 304, 895, 332), (5, 332, 913, 375), (6, 371, 913, 332), (6, 332, 895, 305), (6, 305, 896, 336), (6, 336, 917, 371), (7, 367, 917, 336), (7, 336, 896, 306), (7, 306, 897, 337), (7, 337, 918, 367), (8, 363, 918, 337), (8, 337, 897, 307), (8, 307, 898, 338), (8, 338, 919, 363), (9, 579, 1015, 568), (9, 568, 1014, 578), (9, 578, 1016, 569), (9, 569, 1018, 580), (9, 580, 1007, 579), (10, 353, 928, 344), (10, 344, 891, 301), (10, 301, 892, 345), (10, 345, 929, 353), (11, 352, 929, 345), (11, 345, 892, 302), (11, 302, 893, 346), (11, 346, 930, 352), (12, 351, 930, 346), (12, 346, 893, 303), (12, 303, 894, 347), (12, 347, 931, 351), (13, 301, 891, 312), (13, 312, 898, 307), (13, 307, 897, 313), (13, 313, 892, 301), (14, 302, 892, 313), (14, 313, 897, 306), (14, 306, 896, 314), (14, 314, 893, 302), (15, 303, 893, 314), (15, 314, 896, 305), (15, 305, 895, 315), (15, 315, 894, 303), (16, 292, 881, 299), (16, 299, 887, 316), (16, 316, 890, 295), (16, 295, 884, 292), (17, 299, 881, 318), (17, 318, 899, 355), (17, 355, 927, 310), (17, 310, 887, 299), (18, 355, 899, 319), (18, 319, 900, 356), (18, 356, 926, 343), (18, 343, 927, 355), (19, 309, 890, 316), (19, 316, 887, 310), (19, 310, 927, 357), (19, 357, 923, 309), (20, 341, 923, 357), (20, 357, 927, 343), (20, 343, 926, 358), (20, 358, 922, 341), (21, 340, 922, 358), (21, 358, 926, 342), (21, 342, 925, 360), (21, 360, 921, 340), (22, 361, 924, 354), (22, 354, 928, 362), (22, 362, 919, 359), (22, 359, 920, 361), (23, 362, 928, 353), (23, 353, 929, 364), (23, 364, 918, 363), (23, 363, 919, 362), (24, 364, 929, 352), (24, 352, 930, 365), (24, 365, 917, 367), (24, 367, 918, 364), (25, 365, 930, 351), (25, 351, 931, 366), (25, 366, 913, 371), (25, 371, 917, 365), (26, 368, 914, 333), (26, 333, 913, 366), (26, 366, 931, 348), (26, 348, 932, 368), (27, 369, 915, 334), (27, 334, 914, 368), (27, 368, 932, 349), (27, 349, 933, 369), (28, 370, 916, 335), (28, 335, 915, 369), (28, 369, 933, 350), (28, 350, 934, 370), (29, 317, 889, 308), (29, 308, 916, 370), (29, 370, 934, 311), (29, 311, 888, 317), (30, 300, 883, 325), (30, 325, 906, 372), (30, 372, 916, 308), (30, 308, 889, 300), (31, 372, 906, 326), (31, 326, 907, 373), (31, 373, 915, 335), (31, 335, 916, 372), (32, 373, 907, 327), (32, 327, 908, 374), (32, 374, 914, 334), (32, 334, 915, 373), (33, 374, 908, 328), (33, 328, 909, 375), (33, 375, 913, 333), (33, 333, 914, 374), (34, 376, 901, 320), (34, 320, 900, 377), (34, 377, 911, 331), (34, 331, 912, 376), (35, 377, 900, 319), (35, 319, 899, 378), (35, 378, 910, 330), (35, 330, 911, 377), (36, 295, 890, 309), (36, 309, 923, 379), (36, 379, 910, 329), (36, 329, 884, 295), (37, 379, 923, 341), (37, 341, 922, 380), (37, 380, 911, 330), (37, 330, 910, 379), (38, 380, 922, 340), (38, 340, 921, 381), (38, 381, 912, 331), (38, 331, 911, 380), (39, 293, 882, 321), (39, 321, 902, 382), (39, 382, 906, 325), (39, 325, 883, 293), (40, 382, 902, 322), (40, 322, 903, 383), (40, 383, 907, 326), (40, 326, 906, 382), (41, 383, 903, 323), (41, 323, 904, 384), (41, 384, 908, 327), (41, 327, 907, 383), (42, 384, 904, 324), (42, 324, 905, 385), (42, 385, 909, 328), (42, 328, 908, 384), (43, 291, 888, 311), (43, 311, 934, 386), (43, 386, 902, 321), (43, 321, 882, 291), (44, 386, 934, 350), (44, 350, 933, 387), (44, 387, 903, 322), (44, 322, 902, 386), (45, 387, 933, 349), (45, 349, 932, 388), (45, 388, 904, 323), (45, 323, 903, 387), (46, 388, 932, 348), (46, 348, 931, 389), (46, 389, 905, 324), (46, 324, 904, 388), (47, 394, 1079, 393), (47, 393, 1080, 395), (47, 395, 938, 396), (47, 396, 937, 394), (48, 397, 937, 396), (48, 396, 938, 398), (48, 398, 936, 399), (48, 399, 935, 397), (49, 400, 935, 399), (49, 399, 936, 401), (49, 401, 1078, 391), (49, 391, 1077, 400), (50, 390, 1079, 394), (50, 394, 937, 397), (50, 397, 935, 400), (50, 400, 1077, 390), (51, 398, 938, 395), (51, 395, 1080, 392), (51, 392, 1078, 401), (51, 401, 936, 398), (52, 406, 1087, 405), (52, 405, 1088, 407), (52, 407, 942, 408), (52, 408, 941, 406), (53, 409, 941, 408), (53, 408, 942, 410), (53, 410, 940, 411), (53, 411, 939, 409), (54, 412, 939, 411), (54, 411, 940, 413), (54, 413, 1086, 403), (54, 403, 1085, 412), (55, 402, 1087, 406), (55, 406, 941, 409), (55, 409, 939, 412), (55, 412, 1085, 402), (56, 410, 942, 407), (56, 407, 1088, 404), (56, 404, 1086, 413), (56, 413, 940, 410), (57, 418, 1095, 417), (57, 417, 1096, 419), (57, 419, 946, 420), (57, 420, 945, 418), (58, 421, 945, 420), (58, 420, 946, 422), (58, 422, 944, 423), (58, 423, 943, 421), (59, 424, 943, 423), (59, 423, 944, 425), (59, 425, 1094, 415), (59, 415, 1093, 424), (60, 414, 1095, 418), (60, 418, 945, 421), (60, 421, 943, 424), (60, 424, 1093, 414), (61, 422, 946, 419), (61, 419, 1096, 416), (61, 416, 1094, 425), (61, 425, 944, 422), (62, 426, 947, 427), (62, 427, 948, 428), (62, 428, 950, 429), (62, 429, 949, 426), (63, 430, 949, 429), (63, 429, 950, 431), (63, 431, 954, 432), (63, 432, 953, 430), (64, 433, 953, 432), (64, 432, 954, 434), (64, 434, 952, 435), (64, 435, 951, 433), (65, 436, 951, 435), (65, 435, 952, 437), (65, 437, 948, 427), (65, 427, 947, 436), (66, 426, 949, 430), (66, 430, 953, 433), (66, 433, 951, 436), (66, 436, 947, 426), (67, 434, 954, 431), (67, 431, 950, 428), (67, 428, 948, 437), (67, 437, 952, 434), (68, 468, 964, 493), (68, 493, 967, 440), (68, 440, 1109, 438), (68, 438, 1110, 468), (69, 444, 950, 431), (69, 431, 954, 445), (69, 445, 958, 443), (69, 443, 957, 444), (70, 446, 1088, 407), (70, 407, 942, 447), (70, 447, 956, 442), (70, 442, 1113, 446), (71, 448, 936, 401), (71, 401, 1078, 449), (71, 449, 1111, 441), (71, 441, 955, 448), (72, 491, 966, 470), (72, 470, 949, 455), (72, 455, 959, 474), (72, 474, 970, 491), (73, 489, 964, 468), (73, 468, 1110, 457), (73, 457, 1122, 472), (73, 472, 968, 489), (74, 455, 949, 430), (74, 430, 953, 456), (74, 456, 960, 463), (74, 463, 962, 592), (74, 592, 1019, 494), (74, 494, 978, 451), (74, 451, 959, 455), (75, 485, 968, 472), (75, 472, 1122, 462), (75, 462, 1125, 476), (75, 476, 972, 485), (76, 467, 962, 463), (76, 463, 960, 461), (76, 461, 961, 464), (76, 464, 963, 467), (77, 466, 977, 483), (77, 483, 972, 476), (77, 476, 1125, 465), (77, 465, 1128, 466), (78, 600, 1022, 596), (78, 596, 977, 466), (78, 466, 1128, 594), (78, 594, 1193, 600), (79, 599, 1019, 592), (79, 592, 962, 467), (79, 467, 963, 593), (79, 593, 1020, 599), (80, 598, 1020, 593), (80, 593, 963, 479), (80, 479, 976, 595), (80, 595, 1021, 598), (81, 597, 1021, 595), (81, 595, 976, 480), (81, 480, 977, 596), (81, 596, 1022, 597), (82, 479, 963, 464), (82, 464, 961, 458), (82, 458, 973, 482), (82, 482, 976, 479), (83, 480, 976, 482), (83, 482, 973, 477), (83, 477, 972, 483), (83, 483, 977, 480), (84, 461, 960, 452), (84, 452, 969, 484), (84, 484, 973, 458), (84, 458, 961, 461), (85, 484, 969, 473), (85, 473, 968, 485), (85, 485, 972, 477), (85, 477, 973, 484), (86, 460, 1121, 453), (86, 453, 971, 486), (86, 486, 975, 459), (86, 459, 1124, 460), (87, 486, 971, 475), (87, 475, 970, 487), (87, 487, 974, 478), (87, 478, 975, 486), (88, 456, 953, 439), (88, 439, 965, 488), (88, 488, 969, 452), (88, 452, 960, 456), (89, 488, 965, 469), (89, 469, 964, 489), (89, 489, 968, 473), (89, 473, 969, 488), (90, 454, 1109, 440), (90, 440, 967, 490), (90, 490, 971, 453), (90, 453, 1121, 454), (91, 490, 967, 471), (91, 471, 966, 491), (91, 491, 970, 475), (91, 475, 971, 490), (92, 439, 953, 430), (92, 430, 949, 470), (92, 470, 966, 492), (92, 492, 965, 439), (93, 469, 965, 492), (93, 492, 966, 471), (93, 471, 967, 493), (93, 493, 964, 469), (94, 504, 959, 451), (94, 451, 978, 501), (94, 501, 979, 503), (94, 503, 983, 481), (94, 481, 982, 504), (95, 474, 959, 504), (95, 504, 982, 506), (95, 506, 974, 487), (95, 487, 970, 474), (96, 515, 980, 499), (96, 499, 981, 516), (96, 516, 989, 510), (96, 510, 988, 515), (97, 517, 974, 506), (97, 506, 982, 518), (97, 518, 990, 514), (97, 514, 985, 517), (98, 516, 981, 502), (98, 502, 1145, 519), (98, 519, 1155, 512), (98, 512, 989, 516), (99, 520, 979, 500), (99, 500, 980, 515), (99, 515, 988, 511), (99, 511, 987, 520), (100, 521, 975, 478), (100, 478, 974, 517), (100, 517, 985, 508), (100, 508, 986, 521), (101, 522, 983, 503), (101, 503, 979, 520), (101, 520, 987, 513), (101, 513, 991, 522), (102, 523, 1124, 459), (102, 459, 975, 521), (102, 521, 986, 507), (102, 507, 1151, 523), (103, 518, 982, 481), (103, 481, 983, 522), (103, 522, 991, 509), (103, 509, 990, 518), (104, 532, 989, 512), (104, 512, 1155, 533), (104, 533, 1164, 529), (104, 529, 996, 532), (105, 534, 988, 510), (105, 510, 989, 532), (105, 532, 996, 527), (105, 527, 995, 534), (106, 535, 986, 508), (106, 508, 985, 536), (106, 536, 992, 525), (106, 525, 993, 535), (107, 537, 991, 513), (107, 513, 987, 538), (107, 538, 994, 530), (107, 530, 998, 537), (108, 538, 987, 511), (108, 511, 988, 534), (108, 534, 995, 528), (108, 528, 994, 538), (109, 539, 990, 509), (109, 509, 991, 537), (109, 537, 998, 526), (109, 526, 997, 539), (110, 540, 1151, 507), (110, 507, 986, 535), (110, 535, 993, 524), (110, 524, 1160, 540), (111, 536, 985, 514), (111, 514, 990, 539), (111, 539, 997, 531), (111, 531, 992, 536), (112, 549, 998, 530), (112, 530, 994, 550), (112, 550, 1001, 547), (112, 547, 1005, 549), (113, 550, 994, 528), (113, 528, 995, 551), (113, 551, 1002, 545), (113, 545, 1001, 550), (114, 552, 997, 526), (114, 526, 998, 549), (114, 549, 1005, 543), (114, 543, 1004, 552), (115, 553, 1160, 524), (115, 524, 993, 554), (115, 554, 1000, 541), (115, 541, 1169, 553), (116, 555, 992, 531), (116, 531, 997, 552), (116, 552, 1004, 548), (116, 548, 999, 555), (117, 556, 996, 529), (117, 529, 1164, 557), (117, 557, 1173, 546), (117, 546, 1003, 556), (118, 551, 995, 527), (118, 527, 996, 556), (118, 556, 1003, 544), (118, 544, 1002, 551), (119, 554, 993, 525), (119, 525, 992, 555), (119, 555, 999, 542), (119, 542, 1000, 554), (120, 548, 1004, 543), (120, 543, 1005, 547), (120, 547, 1001, 545), (120, 545, 1002, 558), (120, 558, 999, 548), (121, 559, 1000, 542), (121, 542, 999, 558), (121, 558, 1002, 544), (121, 544, 1003, 559), (122, 560, 1169, 541), (122, 541, 1000, 559), (122, 559, 1003, 546), (122, 546, 1173, 560), (123, 578, 1014, 573), (123, 573, 1010, 576), (123, 576, 1009, 575), (123, 575, 1016, 578), (124, 563, 1010, 564), (124, 564, 1011, 565), (124, 565, 1012, 563), (125, 566, 1013, 567), (125, 567, 1014, 568), (125, 568, 1015, 566), (126, 569, 1016, 570), (126, 570, 1017, 571), (126, 571, 1018, 569), (127, 567, 1013, 572), (127, 572, 1011, 564), (127, 564, 1010, 573), (127, 573, 1014, 567), (128, 562, 1008, 574), (128, 574, 1017, 570), (128, 570, 1016, 575), (128, 575, 1009, 562), (129, 356, 900, 320), (129, 320, 901, 581), (129, 581, 925, 342), (129, 342, 926, 356), (130, 312, 891, 586), (130, 586, 1011, 572), (130, 572, 1013, 585), (130, 585, 898, 312), (131, 586, 891, 344), (131, 344, 928, 354), (131, 354, 924, 587), (131, 587, 1011, 586), (132, 565, 1011, 587), (132, 587, 924, 588), (132, 588, 1012, 565), (133, 584, 925, 581), (133, 581, 901, 582), (133, 582, 1008, 589), (133, 589, 1006, 584), (134, 563, 1012, 577), (134, 577, 1006, 590), (134, 590, 1009, 576), (134, 576, 1010, 563), (135, 338, 898, 585), (135, 585, 1013, 566), (135, 566, 1015, 579), (135, 579, 1007, 561), (135, 561, 920, 359), (135, 359, 919, 338), (136, 339, 920, 561), (136, 561, 1007, 580), (136, 580, 1018, 571), (136, 571, 1017, 583), (136, 583, 912, 381), (136, 381, 921, 339), (137, 574, 1008, 582), (137, 582, 901, 376), (137, 376, 912, 583), (137, 583, 1017, 574), (138, 361, 920, 339), (138, 339, 921, 360), (138, 360, 925, 584), (138, 584, 1006, 591), (138, 591, 924, 361), (139, 562, 1009, 590), (139, 590, 1006, 589), (139, 589, 1008, 562), (140, 499, 980, 497), (140, 497, 1021, 597), (140, 597, 1022, 498), (140, 498, 981, 499), (141, 500, 979, 495), (141, 495, 1020, 598), (141, 598, 1021, 497), (141, 497, 980, 500), (142, 501, 978, 494), (142, 494, 1019, 599), (142, 599, 1020, 495), (142, 495, 979, 501), (143, 502, 981, 498), (143, 498, 1022, 600), (143, 600, 1193, 496), (143, 496, 1145, 502), (144, 601, 1030, 627), (144, 627, 1031, 610), (144, 610, 1025, 603), (144, 603, 1024, 601), (145, 625, 1036, 607), (145, 607, 1027, 608), (145, 608, 1028, 614), (145, 614, 1037, 625), (146, 657, 1073, 699), (146, 699, 1047, 604), (146, 604, 1027, 607), (146, 607, 1036, 657), (147, 604, 1047, 695), (147, 695, 1051, 606), (147, 606, 1028, 608), (147, 608, 1027, 604), (148, 628, 1041, 688), (148, 688, 1052, 639), (148, 639, 1026, 602), (148, 602, 1023, 628), (149, 606, 1051, 685), (149, 685, 1055, 642), (149, 642, 1037, 614), (149, 614, 1028, 606), (150, 642, 1055, 681), (150, 681, 1059, 646), (150, 646, 1038, 615), (150, 615, 1037, 642), (151, 646, 1059, 677), (151, 677, 1060, 647), (151, 647, 1039, 616), (151, 616, 1038, 646), (152, 647, 1060, 673), (152, 673, 1061, 648), (152, 648, 1040, 617), (152, 617, 1039, 647), (153, 849, 1187, 860), (153, 860, 1179, 861), (153, 861, 1190, 850), (153, 850, 1188, 859), (153, 859, 1186, 849), (154, 654, 1070, 663), (154, 663, 1071, 655), (154, 655, 1034, 611), (154, 611, 1033, 654), (155, 655, 1071, 662), (155, 662, 1072, 656), (155, 656, 1035, 612), (155, 612, 1034, 655), (156, 656, 1072, 661), (156, 661, 1073, 657), (156, 657, 1036, 613), (156, 613, 1035, 656), (157, 622, 1033, 611), (157, 611, 1034, 623), (157, 623, 1039, 617), (157, 617, 1040, 622), (158, 623, 1034, 612), (158, 612, 1035, 624), (158, 624, 1038, 616), (158, 616, 1039, 623), (159, 624, 1035, 613), (159, 613, 1036, 625), (159, 625, 1037, 615), (159, 615, 1038, 624), (160, 609, 1023, 602), (160, 602, 1026, 605), (160, 605, 1032, 626), (160, 626, 1029, 609), (161, 628, 1023, 609), (161, 609, 1029, 620), (161, 620, 1069, 665), (161, 665, 1041, 628), (162, 629, 1041, 665), (162, 665, 1069, 653), (162, 653, 1068, 666), (162, 666, 1042, 629), (163, 626, 1032, 619), (163, 619, 1065, 667), (163, 667, 1069, 620), (163, 620, 1029, 626), (164, 667, 1065, 651), (164, 651, 1064, 668), (164, 668, 1068, 653), (164, 653, 1069, 667), (165, 668, 1064, 650), (165, 650, 1063, 670), (165, 670, 1067, 652), (165, 652, 1068, 668), (166, 664, 1066, 671), (166, 671, 1062, 669), (166, 669, 1061, 672), (166, 672, 1070, 664), (167, 663, 1070, 672), (167, 672, 1061, 673), (167, 673, 1060, 674), (167, 674, 1071, 663), (168, 662, 1071, 674), (168, 674, 1060, 677), (168, 677, 1059, 675), (168, 675, 1072, 662), (169, 661, 1072, 675), (169, 675, 1059, 681), (169, 681, 1055, 676), (169, 676, 1073, 661), (170, 643, 1056, 678), (170, 678, 1074, 658), (170, 658, 1073, 676), (170, 676, 1055, 643), (171, 644, 1057, 679), (171, 679, 1075, 659), (171, 659, 1074, 678), (171, 678, 1056, 644), (172, 645, 1058, 680), (172, 680, 1076, 660), (172, 660, 1075, 679), (172, 679, 1057, 645), (173, 618, 1031, 627), (173, 627, 1030, 621), (173, 621, 1076, 680), (173, 680, 1058, 618), (174, 635, 1025, 610), (174, 610, 1031, 618), (174, 618, 1058, 682), (174, 682, 1048, 635), (175, 636, 1048, 682), (175, 682, 1058, 645), (175, 645, 1057, 683), (175, 683, 1049, 636), (176, 637, 1049, 683), (176, 683, 1057, 644), (176, 644, 1056, 684), (176, 684, 1050, 637), (177, 638, 1050, 684), (177, 684, 1056, 643), (177, 643, 1055, 685), (177, 685, 1051, 638), (178, 630, 1043, 686), (178, 686, 1054, 641), (178, 641, 1053, 687), (178, 687, 1042, 630), (179, 629, 1042, 687), (179, 687, 1053, 640), (179, 640, 1052, 688), (179, 688, 1041, 629), (180, 619, 1032, 605), (180, 605, 1026, 639), (180, 639, 1052, 689), (180, 689, 1065, 619), (181, 651, 1065, 689), (181, 689, 1052, 640), (181, 640, 1053, 690), (181, 690, 1064, 651), (182, 650, 1064, 690), (182, 690, 1053, 641), (182, 641, 1054, 691), (182, 691, 1063, 650), (183, 631, 1024, 603), (183, 603, 1025, 635), (183, 635, 1048, 692), (183, 692, 1044, 631), (184, 632, 1044, 692), (184, 692, 1048, 636), (184, 636, 1049, 693), (184, 693, 1045, 632), (185, 633, 1045, 693), (185, 693, 1049, 637), (185, 637, 1050, 694), (185, 694, 1046, 633), (186, 634, 1046, 694), (186, 694, 1050, 638), (186, 638, 1051, 695), (186, 695, 1047, 634), (187, 621, 1030, 601), (187, 601, 1024, 631), (187, 631, 1044, 696), (187, 696, 1076, 621), (188, 660, 1076, 696), (188, 696, 1044, 632), (188, 632, 1045, 697), (188, 697, 1075, 660), (189, 659, 1075, 697), (189, 697, 1045, 633), (189, 633, 1046, 698), (189, 698, 1074, 659), (190, 658, 1074, 698), (190, 698, 1046, 634), (190, 634, 1047, 699), (190, 699, 1073, 658), (191, 391, 1077, 390), (191, 390, 1079, 393), (191, 393, 1080, 392), (191, 392, 1078, 391), (192, 393, 1079, 700), (192, 700, 1083, 702), (192, 702, 1084, 701), (192, 701, 1080, 393), (193, 702, 1083, 703), (193, 703, 1081, 705), (193, 705, 1082, 704), (193, 704, 1084, 702), (194, 705, 1081, 706), (194, 706, 1077, 391), (194, 391, 1078, 707), (194, 707, 1082, 705), (195, 700, 1079, 390), (195, 390, 1077, 706), (195, 706, 1081, 703), (195, 703, 1083, 700), (196, 701, 1084, 704), (196, 704, 1082, 707), (196, 707, 1078, 392), (196, 392, 1080, 701), (197, 403, 1085, 402), (197, 402, 1087, 405), (197, 405, 1088, 404), (197, 404, 1086, 403), (198, 405, 1087, 708), (198, 708, 1091, 710), (198, 710, 1092, 709), (198, 709, 1088, 405), (199, 710, 1091, 711), (199, 711, 1089, 713), (199, 713, 1090, 712), (199, 712, 1092, 710), (200, 713, 1089, 714), (200, 714, 1085, 403), (200, 403, 1086, 715), (200, 715, 1090, 713), (201, 708, 1087, 402), (201, 402, 1085, 714), (201, 714, 1089, 711), (201, 711, 1091, 708), (202, 709, 1092, 712), (202, 712, 1090, 715), (202, 715, 1086, 404), (202, 404, 1088, 709), (203, 415, 1093, 414), (203, 414, 1095, 417), (203, 417, 1096, 416), (203, 416, 1094, 415), (204, 417, 1095, 716), (204, 716, 1099, 718), (204, 718, 1100, 717), (204, 717, 1096, 417), (205, 718, 1099, 719), (205, 719, 1097, 721), (205, 721, 1098, 720), (205, 720, 1100, 718), (206, 721, 1097, 722), (206, 722, 1093, 415), (206, 415, 1094, 723), (206, 723, 1098, 721), (207, 716, 1095, 414), (207, 414, 1093, 722), (207, 722, 1097, 719), (207, 719, 1099, 716), (208, 717, 1100, 720), (208, 720, 1098, 723), (208, 723, 1094, 416), (208, 416, 1096, 717), (209, 725, 1101, 724), (209, 724, 1103, 727), (209, 727, 1104, 726), (209, 726, 1102, 725), (210, 727, 1103, 728), (210, 728, 1107, 730), (210, 730, 1108, 729), (210, 729, 1104, 727), (211, 730, 1107, 731), (211, 731, 1105, 733), (211, 733, 1106, 732), (211, 732, 1108, 730), (212, 733, 1105, 734), (212, 734, 1101, 725), (212, 725, 1102, 735), (212, 735, 1106, 733), (213, 728, 1103, 724), (213, 724, 1101, 734), (213, 734, 1105, 731), (213, 731, 1107, 728), (214, 729, 1108, 732), (214, 732, 1106, 735), (214, 735, 1102, 726), (214, 726, 1104, 729), (215, 782, 1129, 757), (215, 757, 1110, 438), (215, 438, 1109, 737), (215, 737, 1132, 782), (216, 729, 1104, 741), (216, 741, 1115, 740), (216, 740, 1116, 742), (216, 742, 1108, 729), (217, 709, 1088, 446), (217, 446, 1113, 739), (217, 739, 1114, 743), (217, 743, 1092, 709), (218, 707, 1082, 744), (218, 744, 1112, 738), (218, 738, 1111, 449), (218, 449, 1078, 707), (219, 759, 1131, 780), (219, 780, 1135, 763), (219, 763, 1119, 748), (219, 748, 1103, 759), (220, 757, 1129, 778), (220, 778, 1133, 761), (220, 761, 1122, 457), (220, 457, 1110, 757), (221, 728, 1103, 748), (221, 748, 1119, 745), (221, 745, 1143, 783), (221, 783, 1191, 873), (221, 873, 1126, 753), (221, 753, 1120, 749), (221, 749, 1107, 728), (222, 761, 1133, 774), (222, 774, 1137, 765), (222, 765, 1125, 462), (222, 462, 1122, 761), (223, 753, 1126, 756), (223, 756, 1127, 754), (223, 754, 1123, 752), (223, 752, 1120, 753), (224, 772, 1142, 755), (224, 755, 1128, 465), (224, 465, 1125, 765), (224, 765, 1137, 772), (225, 876, 1195, 880), (225, 880, 1193, 594), (225, 594, 1128, 755), (225, 755, 1142, 876), (226, 873, 1191, 879), (226, 879, 1192, 874), (226, 874, 1127, 756), (226, 756, 1126, 873), (227, 874, 1192, 878), (227, 878, 1194, 875), (227, 875, 1141, 768), (227, 768, 1127, 874), (228, 875, 1194, 877), (228, 877, 1195, 876), (228, 876, 1142, 769), (228, 769, 1141, 875), (229, 754, 1127, 768), (229, 768, 1141, 771), (229, 771, 1138, 750), (229, 750, 1123, 754), (230, 771, 1141, 769), (230, 769, 1142, 772), (230, 772, 1137, 766), (230, 766, 1138, 771), (231, 746, 1120, 752), (231, 752, 1123, 750), (231, 750, 1138, 773), (231, 773, 1134, 746), (232, 762, 1134, 773), (232, 773, 1138, 766), (232, 766, 1137, 774), (232, 774, 1133, 762), (233, 747, 1121, 460), (233, 460, 1124, 751), (233, 751, 1140, 775), (233, 775, 1136, 747), (234, 764, 1136, 775), (234, 775, 1140, 767), (234, 767, 1139, 776), (234, 776, 1135, 764), (235, 736, 1107, 749), (235, 749, 1120, 746), (235, 746, 1134, 777), (235, 777, 1130, 736), (236, 758, 1130, 777), (236, 777, 1134, 762), (236, 762, 1133, 778), (236, 778, 1129, 758), (237, 737, 1109, 454), (237, 454, 1121, 747), (237, 747, 1136, 779), (237, 779, 1132, 737), (238, 760, 1132, 779), (238, 779, 1136, 764), (238, 764, 1135, 780), (238, 780, 1131, 760), (239, 728, 1107, 736), (239, 736, 1130, 781), (239, 781, 1131, 759), (239, 759, 1103, 728), (240, 781, 1130, 758), (240, 758, 1129, 782), (240, 782, 1132, 760), (240, 760, 1131, 781), (241, 745, 1119, 792), (241, 792, 1148, 770), (241, 770, 1149, 791), (241, 791, 1144, 789), (241, 789, 1143, 745), (242, 792, 1119, 763), (242, 763, 1135, 776), (242, 776, 1139, 794), (242, 794, 1148, 792), (243, 787, 1146, 803), (243, 803, 1156, 798), (243, 798, 1157, 804), (243, 804, 1147, 787), (244, 794, 1139, 805), (244, 805, 1152, 802), (244, 802, 1158, 806), (244, 806, 1148, 794), (245, 790, 1147, 804), (245, 804, 1157, 800), (245, 800, 1155, 519), (245, 519, 1145, 790), (246, 788, 1144, 807), (246, 807, 1154, 799), (246, 799, 1156, 803), (246, 803, 1146, 788), (247, 767, 1140, 808), (247, 808, 1153, 796), (247, 796, 1152, 805), (247, 805, 1139, 767), (248, 791, 1149, 809), (248, 809, 1159, 801), (248, 801, 1154, 807), (248, 807, 1144, 791), (249, 751, 1124, 523), (249, 523, 1151, 795), (249, 795, 1153, 808), (249, 808, 1140, 751), (250, 770, 1148, 806), (250, 806, 1158, 797), (250, 797, 1159, 809), (250, 809, 1149, 770), (251, 800, 1157, 818), (251, 818, 1166, 815), (251, 815, 1164, 533), (251, 533, 1155, 800), (252, 798, 1156, 819), (252, 819, 1165, 813), (252, 813, 1166, 818), (252, 818, 1157, 798), (253, 796, 1153, 820), (253, 820, 1162, 811), (253, 811, 1161, 821), (253, 821, 1152, 796), (254, 801, 1159, 822), (254, 822, 1168, 816), (254, 816, 1163, 823), (254, 823, 1154, 801), (255, 799, 1154, 823), (255, 823, 1163, 814), (255, 814, 1165, 819), (255, 819, 1156, 799), (256, 797, 1158, 824), (256, 824, 1167, 812), (256, 812, 1168, 822), (256, 822, 1159, 797), (257, 795, 1151, 540), (257, 540, 1160, 810), (257, 810, 1162, 820), (257, 820, 1153, 795), (258, 802, 1152, 821), (258, 821, 1161, 817), (258, 817, 1167, 824), (258, 824, 1158, 802), (259, 816, 1168, 833), (259, 833, 1177, 831), (259, 831, 1172, 834), (259, 834, 1163, 816), (260, 814, 1163, 834), (260, 834, 1172, 829), (260, 829, 1174, 835), (260, 835, 1165, 814), (261, 812, 1167, 836), (261, 836, 1176, 827), (261, 827, 1177, 833), (261, 833, 1168, 812), (262, 810, 1160, 553), (262, 553, 1169, 825), (262, 825, 1171, 837), (262, 837, 1162, 810), (263, 817, 1161, 838), (263, 838, 1170, 832), (263, 832, 1176, 836), (263, 836, 1167, 817), (264, 815, 1166, 839), (264, 839, 1175, 830), (264, 830, 1173, 557), (264, 557, 1164, 815), (265, 813, 1165, 835), (265, 835, 1174, 828), (265, 828, 1175, 839), (265, 839, 1166, 813), (266, 811, 1162, 837), (266, 837, 1171, 826), (266, 826, 1170, 838), (266, 838, 1161, 811), (267, 827, 1176, 832), (267, 832, 1170, 840), (267, 840, 1174, 829), (267, 829, 1172, 831), (267, 831, 1177, 827), (268, 826, 1171, 841), (268, 841, 1175, 828), (268, 828, 1174, 840), (268, 840, 1170, 826), (269, 825, 1169, 560), (269, 560, 1173, 830), (269, 830, 1175, 841), (269, 841, 1171, 825), (270, 854, 1186, 859), (270, 859, 1188, 856), (270, 856, 1181, 857), (270, 857, 1182, 854), (271, 845, 1182, 844), (271, 844, 1184, 846), (271, 846, 1183, 845), (272, 848, 1185, 847), (272, 847, 1187, 849), (272, 849, 1186, 848), (273, 851, 1188, 850), (273, 850, 1190, 852), (273, 852, 1189, 851), (274, 853, 1185, 848), (274, 848, 1186, 854), (274, 854, 1182, 845), (274, 845, 1183, 853), (275, 855, 1180, 843), (275, 843, 1181, 856), (275, 856, 1188, 851), (275, 851, 1189, 855), (276, 630, 1042, 666), (276, 666, 1068, 652), (276, 652, 1067, 862), (276, 862, 1043, 630), (277, 867, 1033, 622), (277, 622, 1040, 866), (277, 866, 1185, 853), (277, 853, 1183, 867), (278, 654, 1033, 867), (278, 867, 1183, 868), (278, 868, 1066, 664), (278, 664, 1070, 654), (279, 868, 1183, 846), (279, 846, 1184, 869), (279, 869, 1066, 868), (280, 862, 1067, 865), (280, 865, 1178, 870), (280, 870, 1180, 863), (280, 863, 1043, 862), (281, 858, 1184, 844), (281, 844, 1182, 857), (281, 857, 1181, 871), (281, 871, 1178, 858), (282, 866, 1040, 648), (282, 648, 1061, 669), (282, 669, 1062, 842), (282, 842, 1179, 860), (282, 860, 1187, 847), (282, 847, 1185, 866), (283, 842, 1062, 649), (283, 649, 1063, 691), (283, 691, 1054, 864), (283, 864, 1189, 852), (283, 852, 1190, 861), (283, 861, 1179, 842), (284, 863, 1180, 855), (284, 855, 1189, 864), (284, 864, 1054, 686), (284, 686, 1043, 863), (285, 649, 1062, 671), (285, 671, 1066, 872), (285, 872, 1178, 865), (285, 865, 1067, 670), (285, 670, 1063, 649), (286, 871, 1181, 843), (286, 843, 1180, 870), (286, 870, 1178, 871), (287, 785, 1146, 787), (287, 787, 1147, 786), (287, 786, 1195, 877), (287, 877, 1194, 785), (288, 784, 1144, 788), (288, 788, 1146, 785), (288, 785, 1194, 878), (288, 878, 1192, 784), (289, 783, 1143, 789), (289, 789, 1144, 784), (289, 784, 1192, 879), (289, 879, 1191, 783), (290, 786, 1147, 790), (290, 790, 1145, 496), (290, 496, 1193, 880), (290, 880, 1195, 786)])
me_cube.polygons.foreach_set('material_index', [0, 0, 0, 0, 0, 0, 0, 0, 0, 0, 0, 0, 0, 0, 0, 0, 0, 0, 0, 0, 0, 0, 0, 0, 0, 0, 0, 0, 0, 0, 0, 0, 0, 0, 0, 0, 0, 0, 0, 0, 0, 0, 0, 0, 0, 0, 0, 0, 0, 0, 0, 0, 0, 0, 0, 0, 0, 0, 0, 0, 0, 0, 0, 0, 0, 0, 0, 0, 0, 0, 0, 0, 0, 0, 0, 0, 0, 0, 0, 0, 0, 0, 0, 0, 0, 0, 0, 0, 0, 0, 0, 0, 0, 0, 0, 0, 0, 0, 0, 0, 0, 0, 0, 0, 0, 0, 0, 0, 0, 0, 0, 0, 0, 0, 0, 0, 0, 0, 0, 0, 0, 0, 0, 0, 0, 0, 0, 0, 0, 0, 0, 0, 0, 0, 0, 0, 0, 0, 0, 0, 0, 0, 0, 0, 0, 0, 0, 0, 0, 0, 0, 0, 0, 0, 0, 0, 0, 0, 0, 0, 0, 0, 0, 0, 0, 0, 0, 0, 0, 0, 0, 0, 0, 0, 0, 0, 0, 0, 0, 0, 0, 0, 0, 0, 0, 0, 0, 0, 0, 0, 0, 0, 0, 0, 0, 0, 0, 0, 0, 0, 0, 0, 0, 0, 0, 0, 0, 0, 0, 0, 0, 0, 0, 0, 0, 0, 0, 0, 0, 0, 0, 0, 0, 0, 0, 0, 0, 0, 0, 0, 0, 0, 0, 0, 0, 0, 0, 0, 0, 0, 0, 0, 0, 0, 0, 0, 0, 0, 0, 0, 0, 0, 0, 0, 0, 0, 0, 0, 0, 0, 0, 0, 0, 0, 0, 0, 0, 0, 0, 0, 0, 0, 0, 1, 1, 1, 1, 0, 0, 0, 0, 0, 0, 0, 0, 0, 0, 0, 0, 1, 1, 1, 1, 1, 1, 1, 1, 1, 1, 1, 1, 1, 1, 1, 1, 1, 1, 1, 1, 1, 1, 1, 1, 1, 1, 1, 1, 1, 1, 1, 1, 1, 1, 1, 1, 1, 1, 1, 1, 1, 1, 1, 1, 1, 1, 1, 1, 1, 1, 1, 1, 1, 1, 1, 1, 1, 1, 1, 1, 1, 1, 1, 1, 1, 1, 1, 1, 1, 1, 1, 1, 1, 1, 1, 1, 1, 1, 1, 1, 1, 1, 1, 1, 1, 1, 1, 1, 1, 1, 1, 1, 1, 1, 1, 1, 1, 1, 1, 1, 1, 1, 1, 1, 1, 1, 1, 1, 1, 1, 1, 1, 1, 1, 1, 1, 1, 1, 1, 1, 1, 1, 1, 1, 1, 1, 1, 1, 1, 1, 1, 1, 1, 1, 1, 1, 1, 1, 1, 1, 1, 1, 1, 1, 1, 1, 1, 1, 1, 1, 1, 1, 1, 1, 1, 1, 1, 1, 1, 1, 1, 1, 1, 1, 1, 1, 1, 1, 1, 1, 1, 1, 1, 1, 1, 1, 1, 1, 1, 1, 1, 1, 1, 1, 1, 1, 1, 1, 1, 1, 1, 1, 1, 1, 1, 1, 1, 1, 1, 1, 1, 1, 1, 1, 1, 1, 1, 1, 1, 0, 0, 0, 0, 0, 0, 0, 0, 0, 0, 0, 0, 0, 0, 0, 0, 0, 0, 0, 0, 0, 0, 0, 0, 0, 0, 0, 0, 0, 0, 0, 0, 0, 0, 0, 0, 0, 0, 0, 0, 0, 0, 0, 0, 0, 0, 0, 0, 0, 0, 0, 0, 0, 0, 0, 0, 0, 0, 0, 0, 0, 0, 0, 0, 0, 0, 0, 0, 1, 1, 1, 1, 1, 1, 1, 1, 1, 1, 1, 1, 1, 1, 1, 1, 0, 0, 0, 0, 0, 0, 0, 0, 0, 0, 0, 0, 0, 0, 0, 0, 0, 0, 0, 0, 0, 0, 0, 0, 0, 0, 0, 0, 0, 0, 0, 0, 0, 0, 0, 0, 0, 0, 0, 0, 0, 0, 0, 0, 0, 0, 0, 0, 0, 0, 0, 0, 0, 0, 0, 0, 0, 0, 0, 0, 0, 0, 0, 0, 0, 0, 0, 0, 0, 0, 0, 0, 0, 0, 0, 0, 0, 0, 0, 0, 0, 0, 0, 0, 0, 0, 0, 0, 0, 0, 0, 0, 0, 0, 0, 0, 0, 0, 0, 0, 0, 0, 0, 0, 0, 0, 0, 0, 0, 0, 0, 0, 0, 0, 0, 0, 0, 0, 0, 0, 0, 0, 0, 0, 0, 0, 0, 0, 0, 0, 0, 0, 0, 0, 0, 0, 0, 0, 0, 0, 0, 0, 0, 0, 0, 0, 0, 0, 0, 0, 0, 0, 0, 0, 0, 0, 0, 0, 0, 0, 0, 0, 0, 0, 0, 0, 0, 0, 0, 0, 0, 0, 0, 0, 0, 0, 0, 0, 0, 0, 0, 0, 0, 0, 0, 0, 0, 0, 0, 0, 0, 0, 0, 0, 0, 0, 0, 0, 0, 0, 0, 0, 0, 0, 0, 0, 0, 0, 0, 0, 0, 0, 0, 0, 0, 0, 0, 0, 0, 0, 0, 0, 0, 0, 0, 0, 0, 0, 0, 0, 0, 0, 0, 0, 0, 0, 0, 0, 0, 0, 0, 0, 0, 0, 0, 0, 0, 0, 0, 0, 0, 0, 0, 0, 0, 0, 0, 0, 0, 0, 0, 0, 0, 0, 0, 0, 0, 0, 0, 0, 0, 0, 0, 0, 0, 0, 0, 0, 0, 0, 0, 0, 0, 0, 0, 1, 1, 1, 1, 0, 0, 0, 0, 0, 0, 0, 0, 0, 0, 0, 0, 1, 1, 1, 1, 1, 1, 1, 1, 1, 1, 1, 1, 1, 1, 1, 1, 1, 1, 1, 1, 1, 1, 1, 1, 1, 1, 1, 1, 1, 1, 1, 1, 1, 1, 1, 1, 1, 1, 1, 1, 1, 1, 1, 1, 1, 1, 1, 1, 1, 1, 1, 1, 1, 1, 1, 1, 1, 1, 1, 1, 1, 1, 1, 1, 1, 1, 1, 1, 1, 1, 1, 1, 1, 1, 1, 1, 1, 1, 1, 1, 1, 1, 1, 1, 1, 1, 1, 1, 1, 1, 1, 1, 1, 1, 1, 1, 1, 1, 1, 1, 1, 1, 1, 1, 1, 1, 1, 1, 1, 1, 1, 1, 1, 1, 1, 1, 1, 1, 1, 1, 1, 1, 1, 1, 1, 1, 1, 1, 1, 1, 1, 1, 1, 1, 1, 1, 1, 1, 1, 1, 1, 1, 1, 1, 1, 1, 1, 1, 1, 1, 1, 1, 1, 1, 1, 1, 1, 1, 1, 1, 1, 1, 1, 1, 1, 1, 1, 1, 1, 1, 1, 1, 1, 1, 1, 1, 1, 1, 1, 1, 1, 1, 1, 1, 1, 1, 1, 1, 1, 1, 1, 1, 1, 1, 1, 1, 1, 1, 1, 1, 1, 1, 1, 1, 1, 1, 1, 1, 1, 0, 0, 0, 0, 0, 0, 0, 0, 0, 0, 0, 0, 0, 0, 0, 0, 0, 0, 0, 0, 0, 0, 0, 0, 0, 0, 0, 0, 0, 0, 0, 0, 0, 0, 0, 0, 0, 0, 0, 0, 0, 0, 0, 0, 0, 0, 0, 0, 0, 0, 0, 0, 0, 0, 0, 0, 0, 0, 0, 0, 0, 0, 0, 0, 0, 0, 0, 0, 1, 1, 1, 1, 1, 1, 1, 1, 1, 1, 1, 1, 1, 1, 1, 1])
me_cube.materials.append(mat_material)
me_cube.materials.append(mat_material_001)
me_cube.use_remesh_preserve_volume = False
me_cube.use_remesh_preserve_attributes = False
me_cube.use_mirror_vertex_groups = False
me_cube.update()

# ---- objects
ob_cube = bpy.data.objects.new('Cube', me_cube)

# ---- transforms, parenting, visibility, modifiers, constraints
ob_cube.location = (0.0, 0.0, 0.0)
ob_cube.scale = (0.2578, 0.3172, 0.404)
ob_cube.lock_rotations_4d = False
ob_cube.empty_display_type = 'ARROWS'
ob_cube.lineart.crease_threshold = 0.0

# ---- collection membership
col_collection_1.objects.link(ob_cube)

# ---- scene / render settings (as saved in the file)
scene.frame_start = 1; scene.frame_end = 250; scene.frame_set(65)
scene.render.engine = 'BLENDER_EEVEE_NEXT'
scene.render.resolution_percentage = 50
scene.render.dither_intensity = 0.0
scene.cycles.use_denoising = False
scene.cycles.samples = 128
scene.cycles.sampling_pattern = 'TABULATED_SOBOL'
scene.cycles.use_adaptive_sampling = False
scene.cycles.use_light_tree = False
scene.cycles.blur_glossy = 0.0
scene.cycles.sample_clamp_indirect = 0.0
scene.view_settings.view_transform = 'Standard'
bpy.context.view_layer.update()

# ---- added for rendering (the .blend has no active camera and no usable light): camera, sun
cam_auto = bpy.data.cameras.new('AutoCamera')
cam_auto.lens = 50.0
cam_auto.sensor_width = 36.0
cam_auto.clip_end = 1000.0
ob_auto_camera = bpy.data.objects.new('AutoCamera', cam_auto)
scene.collection.objects.link(ob_auto_camera)
ob_auto_camera.location = (2.08536, -2.53558, 2.36267)
ob_auto_camera.rotation_euler = (1.09748, -7.21219e-08, 0.694738)
scene.camera = ob_auto_camera
light_auto_sun = bpy.data.lights.new('AutoSun', 'SUN')
light_auto_sun.energy = 3.0
light_auto_sun.angle = 0.0523599
ob_auto_sun = bpy.data.objects.new('AutoSun', light_auto_sun)
scene.collection.objects.link(ob_auto_sun)
ob_auto_sun.rotation_euler = (0.872665, 0.174533, 0.523599)
bpy.context.view_layer.update()
